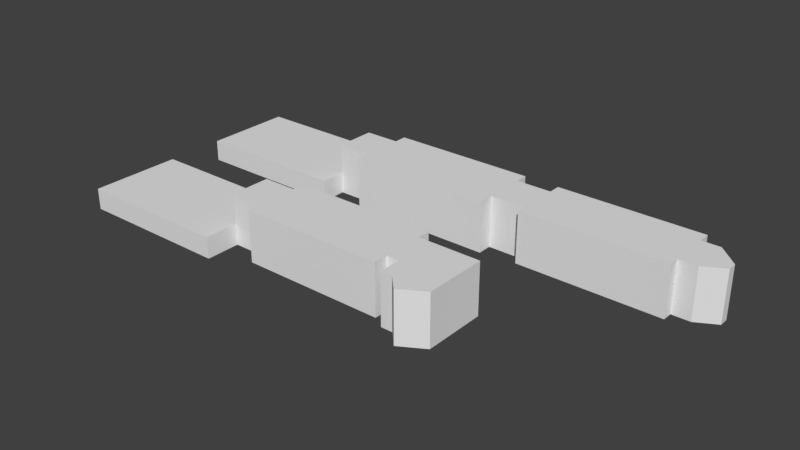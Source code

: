 # Source: MX.blend  (saved by Blender 2.78.0; exported with 4.5.12 LTS)
import bpy
from mathutils import Matrix  # noqa: F401  (used for matrix-valued properties, if any)

bpy.ops.wm.read_factory_settings(use_empty=True)
scene = bpy.context.scene
scene.name = 'Scene'

# ---- collections
col_collection_1 = bpy.data.collections.new('Collection 1'); scene.collection.children.link(col_collection_1)

# ---- world
world_world = bpy.data.worlds.new('World'); scene.world = world_world
world_world.color = (0.05088, 0.05088, 0.05088)
world_world.use_sun_shadow = False
world_world.sun_shadow_jitter_overblur = 0.0
world_world.cycles.sampling_method = 'MANUAL'

# ---- meshes
me_cube_008 = bpy.data.meshes.new('Cube.008')
me_cube_008.from_pydata([(3.815, 1.719, -1.046), (3.815, 1.719, -0.04624), (3.815, 4.679, -1.046), (3.815, 4.679, -0.04624), (10.61, 1.719, -1.046), (10.61, 1.719, -0.04624), (10.61, 4.679, -1.046), (10.61, 4.679, -0.04624), (3.815, 4.099, -1.046), (3.815, 4.099, -0.04624), (10.61, 4.099, -1.046), (10.61, 4.099, -0.04624), (3.815, 2.201, -1.046), (10.61, 2.201, -0.04624), (3.815, 2.201, -0.04624), (10.61, 2.201, -1.046), (11.47, 4.099, -1.046), (11.47, 4.099, -0.04624), (11.47, 2.201, -0.04624), (11.47, 2.201, -1.046), (12.43, 3.17, -1.046), (12.43, 3.17, -0.04624), (12.43, 2.734, -0.04624), (12.43, 2.734, -1.046), (3.16, 4.099, -1.046), (3.16, 4.099, -0.04624), (3.16, 2.201, -1.046), (3.16, 2.201, -0.04624), (2.739, 4.099, -1.046), (2.739, 4.099, -0.04624), (2.739, 2.201, -1.046), (2.739, 2.201, -0.04624), (2.154, 4.099, -1.046), (2.154, 4.099, -0.04624), (2.154, 2.201, -1.046), (2.154, 2.201, -0.04624), (-4.592, 4.099, -1.046), (-4.592, 4.099, -0.04624), (-4.592, 2.201, -1.046), (-4.592, 2.201, -0.04624), (-5.213, 4.099, -1.046), (-5.213, 4.099, -0.04624), (-5.213, 2.201, -1.046), (-5.213, 2.201, -0.04624), (2.154, 4.702, -1.046), (2.154, 4.702, -0.04624), (-4.592, 4.702, -1.046), (-4.592, 4.702, -0.04624), (2.154, 1.524, -1.046), (2.154, 1.524, -0.04624), (-4.592, 1.524, -1.046), (-4.592, 1.524, -0.04624), (-6.245, 4.099, -1.046), (-6.245, 4.099, -0.04624), (-6.245, 2.201, -1.046), (-6.245, 2.201, -0.04624), (-13.52, 4.099, -1.046), (-13.52, 4.099, -0.04624), (-13.52, 2.201, -1.046), (-13.52, 2.201, -0.04624), (-6.245, 5.272, -1.046), (-6.245, 5.272, -0.04624), (-13.52, 5.272, -1.046), (-13.52, 5.272, -0.04624), (-6.245, 1.028, -1.046), (-6.245, 1.028, -0.04624), (-13.52, 1.028, -1.046), (-13.52, 1.028, -0.04624), (2.757, -2.592, -1.046), (2.757, -2.592, -0.04624), (2.757, -4.49, -1.046), (2.757, -4.49, -0.04624), (2.172, -2.592, -1.046), (2.172, -2.592, -0.04624), (2.172, -4.49, -1.046), (2.172, -4.49, -0.04624), (-4.573, -2.592, -1.046), (-4.573, -2.592, -0.04624), (-4.573, -4.49, -1.046), (-4.573, -4.49, -0.04624), (-5.195, -2.592, -1.046), (-5.195, -2.592, -0.04624), (-5.195, -4.49, -1.046), (-5.195, -4.49, -0.04624), (2.172, -1.989, -1.046), (2.172, -1.989, -0.04624), (-4.573, -1.989, -1.046), (-4.573, -1.989, -0.04624), (2.172, -5.167, -1.046), (2.172, -5.167, -0.04624), (-4.573, -5.167, -1.046), (-4.573, -5.167, -0.04624), (3.306, -2.592, -1.046), (3.306, -2.592, -0.04624), (3.306, -4.49, -1.046), (5.079, -2.592, -1.046), (5.079, -2.592, -0.04624), (5.079, -4.49, -1.046), (5.079, -4.49, -0.04624), (2.757, -5.532, -1.046), (2.757, -5.532, -0.04624), (3.306, -5.532, -1.046), (3.306, -5.532, -0.04624), (5.079, -5.532, -1.046), (5.079, -5.532, -0.04624), (3.941, -6.199, -1.046), (3.941, -6.199, -0.04624), (-6.182, -2.592, -0.04624), (-6.182, -2.592, -1.046), (-6.182, -4.49, -1.046), (-6.182, -4.49, -0.04624), (-13.48, -2.592, -0.04624), (-13.48, -2.592, -1.046), (-13.48, -4.49, -1.046), (-13.48, -4.49, -0.04624), (-6.182, -1.806, -0.04624), (-6.182, -1.806, -1.046), (-13.48, -1.806, -0.04624), (-13.48, -1.806, -1.046), (-6.182, -6.099, -1.046), (-6.182, -6.099, -0.04624), (-13.48, -6.099, -1.046), (-13.48, -6.099, -0.04624), (3.815, 4.099, 1.354), (3.815, 4.679, 1.354), (10.61, 4.679, 1.354), (10.61, 2.201, 1.354), (10.61, 1.719, 1.354), (3.815, 1.719, 1.354), (3.815, 2.201, 1.354), (10.61, 4.099, 1.354), (11.47, 4.099, 1.354), (11.47, 2.201, 1.354), (12.43, 3.17, 1.354), (12.43, 2.734, 1.354), (3.16, 2.201, 1.354), (3.16, 4.099, 1.354), (2.739, 2.201, 1.354), (2.739, 4.099, 1.354), (2.154, 2.201, 1.354), (2.154, 4.099, 1.354), (-4.592, 2.201, 1.354), (-4.592, 4.099, 1.354), (-5.213, 2.201, 1.354), (-5.213, 4.099, 1.354), (2.154, 4.702, 1.354), (-4.592, 4.702, 1.354), (-4.592, 1.524, 1.354), (2.154, 1.524, 1.354), (-6.245, 2.201, 1.354), (-6.245, 4.099, 1.354), (2.757, -4.49, 1.354), (2.757, -2.592, 1.354), (2.172, -4.49, 1.354), (2.172, -2.592, 1.354), (-4.573, -4.49, 1.354), (-4.573, -2.592, 1.354), (-5.195, -4.49, 1.354), (-5.195, -2.592, 1.354), (2.172, -1.989, 1.354), (-4.573, -1.989, 1.354), (-4.573, -5.167, 1.354), (2.172, -5.167, 1.354), (3.306, -4.49, 1.354), (3.306, -2.592, 1.354), (2.757, -5.532, 1.354), (5.079, -4.49, 1.354), (5.079, -2.592, 1.354), (3.306, -5.532, 1.354), (5.079, -5.532, 1.354), (-6.182, -4.49, 1.354), (-6.182, -2.592, 1.354), (3.941, -6.199, 1.354)], [], [(8, 9, 3, 2), (2, 3, 7, 6), (15, 13, 5, 4), (4, 5, 1, 0), (12, 15, 4, 0), (11, 7, 125, 130), (81, 107, 171, 158), (2, 6, 10, 8), (6, 7, 11, 10), (9, 8, 24, 25), (0, 1, 14, 12), (51, 49, 148, 147), (8, 10, 15, 12), (10, 11, 17, 16), (16, 17, 21, 20), (13, 15, 19, 18), (15, 10, 16, 19), (35, 31, 137, 139), (20, 21, 22, 23), (21, 17, 131, 133), (19, 16, 20, 23), (18, 19, 23, 22), (26, 27, 31, 30), (55, 43, 143, 149), (12, 14, 27, 26), (8, 12, 26, 24), (28, 30, 34, 32), (25, 24, 28, 29), (24, 26, 30, 28), (89, 75, 153, 162), (32, 34, 38, 36), (43, 39, 141, 143), (30, 31, 35, 34), (29, 28, 32, 33), (38, 39, 43, 42), (29, 33, 140, 138), (39, 38, 50, 51), (32, 36, 46, 44), (40, 42, 54, 52), (37, 36, 40, 41), (36, 38, 42, 40), (41, 53, 150, 144), (45, 44, 46, 47), (36, 37, 47, 46), (79, 91, 161, 155), (33, 32, 44, 45), (48, 49, 51, 50), (34, 35, 49, 48), (38, 34, 48, 50), (110, 83, 157, 170), (52, 54, 58, 56), (77, 81, 158, 156), (42, 43, 55, 54), (41, 40, 52, 53), (58, 59, 57, 56), (55, 53, 57, 59), (55, 59, 67, 65), (52, 56, 62, 60), (61, 60, 62, 63), (56, 57, 63, 62), (57, 53, 61, 63), (53, 52, 60, 61), (64, 65, 67, 66), (59, 58, 66, 67), (54, 55, 65, 64), (58, 54, 64, 66), (68, 70, 74, 72), (72, 74, 78, 76), (22, 21, 133, 134), (70, 71, 75, 74), (69, 68, 72, 73), (78, 79, 83, 82), (1, 5, 127, 128), (79, 78, 90, 91), (72, 76, 86, 84), (77, 76, 80, 81), (76, 78, 82, 80), (33, 45, 145, 140), (85, 84, 86, 87), (76, 77, 87, 86), (91, 89, 162, 161), (73, 72, 84, 85), (88, 89, 91, 90), (74, 75, 89, 88), (78, 74, 88, 90), (106, 104, 169, 172), (71, 70, 99, 100), (82, 83, 110, 109), (27, 14, 129, 135), (68, 69, 93, 92), (70, 68, 92, 94), (98, 96, 167, 166), (98, 97, 95, 96), (92, 93, 96, 95), (94, 92, 95, 97), (47, 37, 142, 146), (100, 99, 101, 102), (75, 71, 151, 153), (94, 97, 103, 101), (70, 94, 101, 99), (102, 106, 172, 168), (97, 98, 104, 103), (101, 103, 105), (102, 101, 105, 106), (103, 104, 106, 105), (108, 109, 113, 112), (81, 80, 108, 107), (80, 82, 109, 108), (9, 25, 136, 123), (114, 111, 112, 113), (109, 110, 120, 119), (110, 107, 111, 114), (107, 108, 116, 115), (115, 116, 118, 117), (111, 107, 115, 117), (108, 112, 118, 116), (112, 111, 117, 118), (119, 120, 122, 121), (110, 114, 122, 120), (113, 109, 119, 121), (114, 113, 121, 122), (126, 129, 128, 127), (125, 124, 123, 130), (130, 123, 129, 126), (130, 126, 132, 131), (131, 132, 134, 133), (129, 123, 136, 135), (135, 136, 138, 137), (137, 138, 140, 139), (139, 140, 142, 141), (141, 142, 144, 143), (142, 140, 145, 146), (139, 141, 147, 148), (143, 144, 150, 149), (151, 152, 154, 153), (153, 154, 156, 155), (155, 156, 158, 157), (156, 154, 159, 160), (153, 155, 161, 162), (163, 151, 165, 168), (152, 151, 163, 164), (164, 163, 166, 167), (168, 172, 169), (166, 163, 168, 169), (157, 158, 171, 170), (18, 22, 134, 132), (104, 98, 166, 169), (3, 9, 123, 124), (85, 87, 160, 159), (96, 93, 164, 167), (31, 27, 135, 137), (37, 41, 144, 142), (39, 51, 147, 141), (49, 35, 139, 148), (71, 100, 165, 151), (7, 3, 124, 125), (87, 77, 156, 160), (17, 11, 130, 131), (25, 29, 138, 136), (73, 85, 159, 154), (53, 55, 149, 150), (45, 47, 146, 145), (107, 110, 170, 171), (100, 102, 168, 165), (93, 69, 152, 164), (69, 73, 154, 152), (5, 13, 126, 127), (13, 18, 132, 126), (83, 79, 155, 157), (14, 1, 128, 129)])
me_cube_008.use_remesh_preserve_volume = False
me_cube_008.use_remesh_preserve_attributes = False
me_cube_008.use_mirror_vertex_groups = False
me_cube_008.update()

# ---- objects
ob_cube_008 = bpy.data.objects.new('Cube.008', me_cube_008)

# ---- transforms, parenting, visibility, modifiers, constraints
ob_cube_008.location = (0.0, 0.0, 0.0)
ob_cube_008.lineart.crease_threshold = 0.0

# ---- collection membership
col_collection_1.objects.link(ob_cube_008)

# ---- scene / render settings (as saved in the file)
scene.frame_start = 1; scene.frame_end = 250; scene.frame_set(1)
scene.render.engine = 'BLENDER_EEVEE_NEXT'
scene.render.resolution_percentage = 50
scene.render.dither_intensity = 0.0
scene.cycles.use_denoising = False
scene.cycles.samples = 128
scene.cycles.sampling_pattern = 'TABULATED_SOBOL'
scene.cycles.light_sampling_threshold = 0.0
scene.cycles.use_adaptive_sampling = False
scene.cycles.use_light_tree = False
scene.cycles.blur_glossy = 0.0
scene.cycles.sample_clamp_indirect = 0.0
scene.view_settings.view_transform = 'Standard'
bpy.context.view_layer.update()

# ---- added for rendering (the .blend has no active camera and no usable light): camera, sun
cam_auto = bpy.data.cameras.new('AutoCamera')
cam_auto.lens = 50.0
cam_auto.sensor_width = 36.0
cam_auto.clip_end = 1000.0
ob_auto_camera = bpy.data.objects.new('AutoCamera', cam_auto)
scene.collection.objects.link(ob_auto_camera)
ob_auto_camera.location = (25.7948, -32.0703, 21.2249)
ob_auto_camera.rotation_euler = (1.09748, -7.21219e-08, 0.694738)
scene.camera = ob_auto_camera
light_auto_sun = bpy.data.lights.new('AutoSun', 'SUN')
light_auto_sun.energy = 3.0
light_auto_sun.angle = 0.0523599
ob_auto_sun = bpy.data.objects.new('AutoSun', light_auto_sun)
scene.collection.objects.link(ob_auto_sun)
ob_auto_sun.rotation_euler = (0.872665, 0.174533, 0.523599)
bpy.context.view_layer.update()
